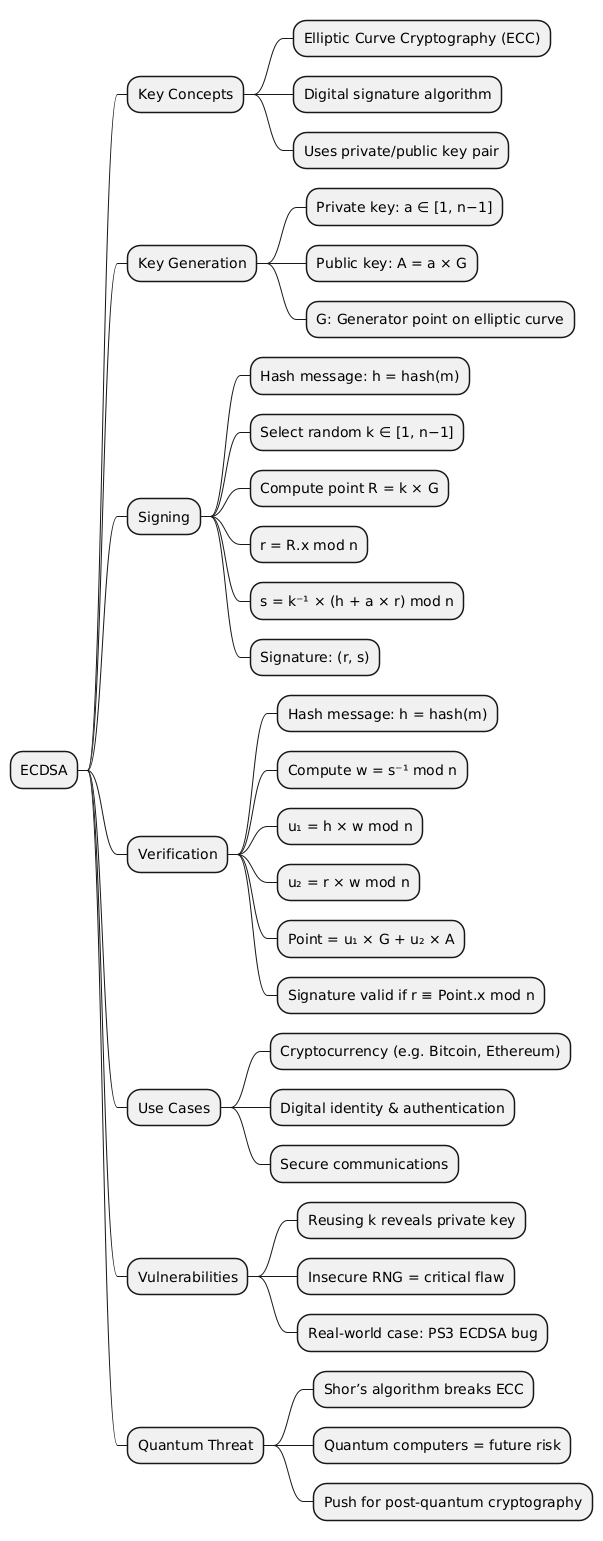

The diagram above was rendered by PlantUML. Its source (embedded in the PNG):
@startmindmap
* ECDSA
** Key Concepts
*** Elliptic Curve Cryptography (ECC)
*** Digital signature algorithm
*** Uses private/public key pair
** Key Generation
*** Private key: a ∈ [1, n−1]
*** Public key: A = a × G
*** G: Generator point on elliptic curve
** Signing
*** Hash message: h = hash(m)
*** Select random k ∈ [1, n−1]
*** Compute point R = k × G
*** r = R.x mod n
*** s = k⁻¹ × (h + a × r) mod n
*** Signature: (r, s)
** Verification
*** Hash message: h = hash(m)
*** Compute w = s⁻¹ mod n
*** u₁ = h × w mod n
*** u₂ = r × w mod n
*** Point = u₁ × G + u₂ × A
*** Signature valid if r ≡ Point.x mod n
** Use Cases
*** Cryptocurrency (e.g. Bitcoin, Ethereum)
*** Digital identity & authentication
*** Secure communications
** Vulnerabilities
*** Reusing k reveals private key
*** Insecure RNG = critical flaw
*** Real-world case: PS3 ECDSA bug
** Quantum Threat
*** Shor’s algorithm breaks ECC
*** Quantum computers = future risk
*** Push for post-quantum cryptography
@endmindmap